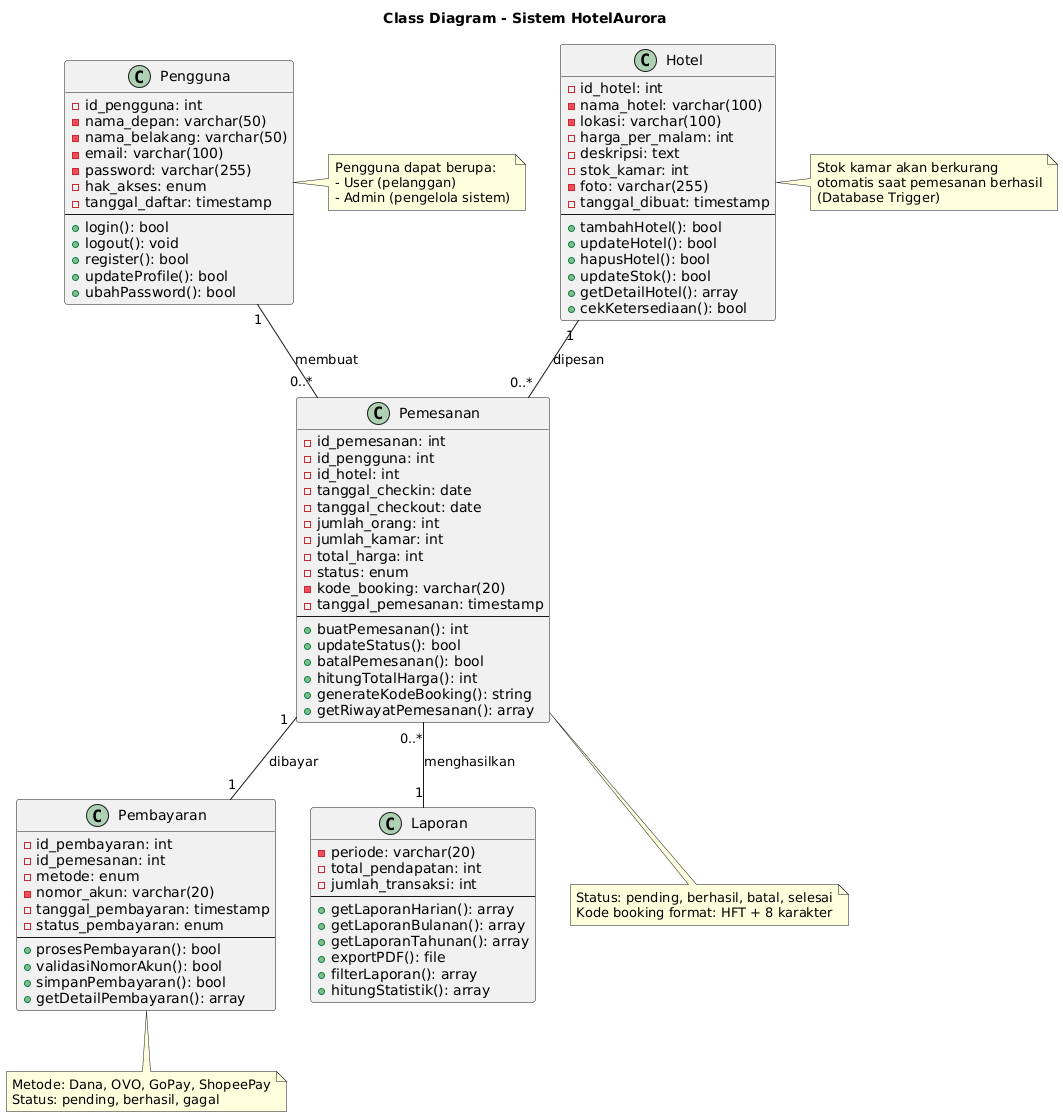

The diagram above was rendered by PlantUML. Its source (embedded in the PNG):
@startuml
title Class Diagram - Sistem HotelAurora

' Class Pengguna
class Pengguna {
  - id_pengguna: int
  - nama_depan: varchar(50)
  - nama_belakang: varchar(50)
  - email: varchar(100)
  - password: varchar(255)
  - hak_akses: enum
  - tanggal_daftar: timestamp
  --
  + login(): bool
  + logout(): void
  + register(): bool
  + updateProfile(): bool
  + ubahPassword(): bool
}

' Class Hotel
class Hotel {
  - id_hotel: int
  - nama_hotel: varchar(100)
  - lokasi: varchar(100)
  - harga_per_malam: int
  - deskripsi: text
  - stok_kamar: int
  - foto: varchar(255)
  - tanggal_dibuat: timestamp
  --
  + tambahHotel(): bool
  + updateHotel(): bool
  + hapusHotel(): bool
  + updateStok(): bool
  + getDetailHotel(): array
  + cekKetersediaan(): bool
}

' Class Pemesanan
class Pemesanan {
  - id_pemesanan: int
  - id_pengguna: int
  - id_hotel: int
  - tanggal_checkin: date
  - tanggal_checkout: date
  - jumlah_orang: int
  - jumlah_kamar: int
  - total_harga: int
  - status: enum
  - kode_booking: varchar(20)
  - tanggal_pemesanan: timestamp
  --
  + buatPemesanan(): int
  + updateStatus(): bool
  + batalPemesanan(): bool
  + hitungTotalHarga(): int
  + generateKodeBooking(): string
  + getRiwayatPemesanan(): array
}

' Class Pembayaran
class Pembayaran {
  - id_pembayaran: int
  - id_pemesanan: int
  - metode: enum
  - nomor_akun: varchar(20)
  - tanggal_pembayaran: timestamp
  - status_pembayaran: enum
  --
  + prosesPembayaran(): bool
  + validasiNomorAkun(): bool
  + simpanPembayaran(): bool
  + getDetailPembayaran(): array
}

' Class Laporan
class Laporan {
  - periode: varchar(20)
  - total_pendapatan: int
  - jumlah_transaksi: int
  --
  + getLaporanHarian(): array
  + getLaporanBulanan(): array
  + getLaporanTahunan(): array
  + exportPDF(): file
  + filterLaporan(): array
  + hitungStatistik(): array
}

' Relationships
Pengguna "1" -- "0..*" Pemesanan : membuat
Hotel "1" -- "0..*" Pemesanan : dipesan
Pemesanan "1" -- "1" Pembayaran : dibayar
Pemesanan "0..*" -- "1" Laporan : menghasilkan

note right of Pengguna
  Pengguna dapat berupa:
  - User (pelanggan)
  - Admin (pengelola sistem)
end note

note right of Hotel
  Stok kamar akan berkurang
  otomatis saat pemesanan berhasil
  (Database Trigger)
end note

note bottom of Pemesanan
  Status: pending, berhasil, batal, selesai
  Kode booking format: HFT + 8 karakter
end note

note bottom of Pembayaran
  Metode: Dana, OVO, GoPay, ShopeePay
  Status: pending, berhasil, gagal
end note
@enduml